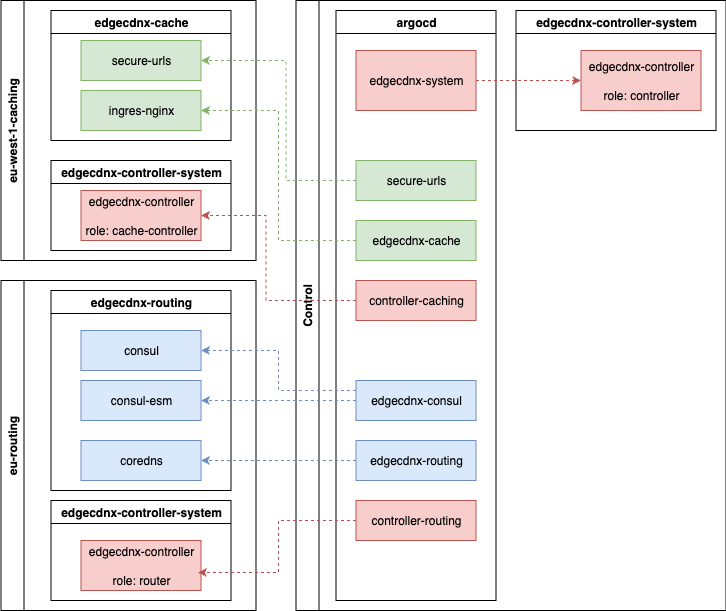

The diagram above was exported from draw.io. Its source (the exported page's mxGraphModel, read from the mxfile embedded in the PNG):
<mxGraphModel dx="3179.5" dy="766" grid="1" gridSize="10" guides="1" tooltips="1" connect="1" arrows="1" fold="1" page="1" pageScale="1.5" pageWidth="1169" pageHeight="826" background="none" math="0" shadow="0">
  <root>
    <mxCell id="0" style=";html=1;" />
    <mxCell id="1" style=";html=1;" parent="0" />
    <mxCell id="54xTYpO_ui6k_6PBTEya-4" value="Control" style="swimlane;horizontal=0;whiteSpace=wrap;html=1;" parent="1" vertex="1">
      <mxGeometry x="120" y="240" width="430" height="610" as="geometry" />
    </mxCell>
    <mxCell id="54xTYpO_ui6k_6PBTEya-2" value="argocd" style="swimlane;whiteSpace=wrap;html=1;" parent="54xTYpO_ui6k_6PBTEya-4" vertex="1">
      <mxGeometry x="40" y="10" width="160" height="590" as="geometry" />
    </mxCell>
    <mxCell id="54xTYpO_ui6k_6PBTEya-5" value="edgecdnx-cache" style="rounded=0;whiteSpace=wrap;html=1;fillColor=#d5e8d4;strokeColor=#82b366;" parent="54xTYpO_ui6k_6PBTEya-2" vertex="1">
      <mxGeometry x="20" y="210" width="120" height="40" as="geometry" />
    </mxCell>
    <mxCell id="54xTYpO_ui6k_6PBTEya-9" value="edgecdnx-consul" style="rounded=0;whiteSpace=wrap;html=1;fillColor=#dae8fc;strokeColor=#6c8ebf;" parent="54xTYpO_ui6k_6PBTEya-2" vertex="1">
      <mxGeometry x="20" y="370" width="120" height="40" as="geometry" />
    </mxCell>
    <mxCell id="54xTYpO_ui6k_6PBTEya-8" value="controller-caching" style="rounded=0;whiteSpace=wrap;html=1;fillColor=#f8cecc;strokeColor=#b85450;" parent="54xTYpO_ui6k_6PBTEya-2" vertex="1">
      <mxGeometry x="20" y="270" width="120" height="40" as="geometry" />
    </mxCell>
    <mxCell id="54xTYpO_ui6k_6PBTEya-7" value="controller-routing" style="rounded=0;whiteSpace=wrap;html=1;fillColor=#f8cecc;strokeColor=#b85450;" parent="54xTYpO_ui6k_6PBTEya-2" vertex="1">
      <mxGeometry x="20" y="490" width="120" height="40" as="geometry" />
    </mxCell>
    <mxCell id="54xTYpO_ui6k_6PBTEya-6" value="edgecdnx-routing" style="rounded=0;whiteSpace=wrap;html=1;fillColor=#dae8fc;strokeColor=#6c8ebf;" parent="54xTYpO_ui6k_6PBTEya-2" vertex="1">
      <mxGeometry x="20" y="430" width="120" height="40" as="geometry" />
    </mxCell>
    <mxCell id="54xTYpO_ui6k_6PBTEya-10" value="edgecdnx-system" style="whiteSpace=wrap;html=1;fillColor=#f8cecc;strokeColor=#b85450;" parent="54xTYpO_ui6k_6PBTEya-2" vertex="1">
      <mxGeometry x="20" y="40" width="120" height="60" as="geometry" />
    </mxCell>
    <mxCell id="54xTYpO_ui6k_6PBTEya-49" value="secure-urls" style="rounded=0;whiteSpace=wrap;html=1;fillColor=#d5e8d4;strokeColor=#82b366;" parent="54xTYpO_ui6k_6PBTEya-2" vertex="1">
      <mxGeometry x="20" y="150" width="120" height="40" as="geometry" />
    </mxCell>
    <mxCell id="54xTYpO_ui6k_6PBTEya-18" value="edgecdnx-controller-system" style="swimlane;whiteSpace=wrap;html=1;" parent="54xTYpO_ui6k_6PBTEya-4" vertex="1">
      <mxGeometry x="220" y="10" width="200" height="120" as="geometry" />
    </mxCell>
    <mxCell id="54xTYpO_ui6k_6PBTEya-19" value="edgecdnx-controller&lt;br&gt;&lt;br&gt;role: controller" style="whiteSpace=wrap;html=1;fillColor=#f8cecc;strokeColor=#b85450;" parent="54xTYpO_ui6k_6PBTEya-18" vertex="1">
      <mxGeometry x="65" y="40" width="120" height="60" as="geometry" />
    </mxCell>
    <mxCell id="54xTYpO_ui6k_6PBTEya-20" style="edgeStyle=orthogonalEdgeStyle;rounded=0;orthogonalLoop=1;jettySize=auto;html=1;exitX=1;exitY=0.5;exitDx=0;exitDy=0;entryX=0;entryY=0.5;entryDx=0;entryDy=0;dashed=1;fillColor=#f8cecc;strokeColor=#b85450;" parent="54xTYpO_ui6k_6PBTEya-4" source="54xTYpO_ui6k_6PBTEya-10" target="54xTYpO_ui6k_6PBTEya-19" edge="1">
      <mxGeometry relative="1" as="geometry" />
    </mxCell>
    <mxCell id="54xTYpO_ui6k_6PBTEya-24" value="eu-routing" style="swimlane;horizontal=0;whiteSpace=wrap;html=1;" parent="1" vertex="1">
      <mxGeometry x="-175" y="520" width="255" height="330" as="geometry" />
    </mxCell>
    <mxCell id="54xTYpO_ui6k_6PBTEya-27" value="edgecdnx-controller-system" style="swimlane;whiteSpace=wrap;html=1;" parent="54xTYpO_ui6k_6PBTEya-24" vertex="1">
      <mxGeometry x="50" y="220" width="180" height="100" as="geometry" />
    </mxCell>
    <mxCell id="54xTYpO_ui6k_6PBTEya-28" value="edgecdnx-controller&lt;br&gt;&lt;br&gt;role: router" style="whiteSpace=wrap;html=1;fillColor=#f8cecc;strokeColor=#b85450;" parent="54xTYpO_ui6k_6PBTEya-27" vertex="1">
      <mxGeometry x="30" y="40" width="120" height="50" as="geometry" />
    </mxCell>
    <mxCell id="54xTYpO_ui6k_6PBTEya-29" value="edgecdnx-routing" style="swimlane;whiteSpace=wrap;html=1;" parent="54xTYpO_ui6k_6PBTEya-24" vertex="1">
      <mxGeometry x="50" y="10" width="180" height="200" as="geometry" />
    </mxCell>
    <mxCell id="54xTYpO_ui6k_6PBTEya-31" value="consul" style="rounded=0;whiteSpace=wrap;html=1;fillColor=#dae8fc;strokeColor=#6c8ebf;" parent="54xTYpO_ui6k_6PBTEya-29" vertex="1">
      <mxGeometry x="30" y="40" width="120" height="40" as="geometry" />
    </mxCell>
    <mxCell id="54xTYpO_ui6k_6PBTEya-32" value="consul-esm" style="rounded=0;whiteSpace=wrap;html=1;fillColor=#dae8fc;strokeColor=#6c8ebf;" parent="54xTYpO_ui6k_6PBTEya-29" vertex="1">
      <mxGeometry x="30" y="90" width="120" height="40" as="geometry" />
    </mxCell>
    <mxCell id="54xTYpO_ui6k_6PBTEya-33" value="coredns" style="rounded=0;whiteSpace=wrap;html=1;fillColor=#dae8fc;strokeColor=#6c8ebf;" parent="54xTYpO_ui6k_6PBTEya-29" vertex="1">
      <mxGeometry x="30" y="150" width="120" height="40" as="geometry" />
    </mxCell>
    <mxCell id="54xTYpO_ui6k_6PBTEya-42" value="eu-west-1-caching" style="swimlane;horizontal=0;whiteSpace=wrap;html=1;" parent="1" vertex="1">
      <mxGeometry x="-175" y="240" width="255" height="260" as="geometry" />
    </mxCell>
    <mxCell id="54xTYpO_ui6k_6PBTEya-45" value="edgecdnx-cache" style="swimlane;whiteSpace=wrap;html=1;startSize=23;" parent="54xTYpO_ui6k_6PBTEya-42" vertex="1">
      <mxGeometry x="50" y="10" width="180" height="130" as="geometry" />
    </mxCell>
    <mxCell id="54xTYpO_ui6k_6PBTEya-46" value="ingres-nginx" style="rounded=0;whiteSpace=wrap;html=1;fillColor=#d5e8d4;strokeColor=#82b366;" parent="54xTYpO_ui6k_6PBTEya-45" vertex="1">
      <mxGeometry x="30" y="80" width="120" height="40" as="geometry" />
    </mxCell>
    <mxCell id="54xTYpO_ui6k_6PBTEya-47" value="secure-urls" style="rounded=0;whiteSpace=wrap;html=1;fillColor=#d5e8d4;strokeColor=#82b366;" parent="54xTYpO_ui6k_6PBTEya-45" vertex="1">
      <mxGeometry x="30" y="30" width="120" height="40" as="geometry" />
    </mxCell>
    <mxCell id="54xTYpO_ui6k_6PBTEya-43" value="edgecdnx-controller-system" style="swimlane;whiteSpace=wrap;html=1;" parent="54xTYpO_ui6k_6PBTEya-42" vertex="1">
      <mxGeometry x="50" y="160" width="180" height="90" as="geometry" />
    </mxCell>
    <mxCell id="54xTYpO_ui6k_6PBTEya-44" value="edgecdnx-controller&lt;br&gt;&lt;br&gt;role: cache-controller" style="whiteSpace=wrap;html=1;fillColor=#f8cecc;strokeColor=#b85450;" parent="54xTYpO_ui6k_6PBTEya-43" vertex="1">
      <mxGeometry x="30" y="30" width="120" height="50" as="geometry" />
    </mxCell>
    <mxCell id="54xTYpO_ui6k_6PBTEya-53" style="edgeStyle=orthogonalEdgeStyle;rounded=0;orthogonalLoop=1;jettySize=auto;html=1;exitX=0;exitY=0.25;exitDx=0;exitDy=0;entryX=1;entryY=0.5;entryDx=0;entryDy=0;dashed=1;fillColor=#dae8fc;strokeColor=#6c8ebf;" parent="1" source="54xTYpO_ui6k_6PBTEya-9" target="54xTYpO_ui6k_6PBTEya-31" edge="1">
      <mxGeometry relative="1" as="geometry" />
    </mxCell>
    <mxCell id="54xTYpO_ui6k_6PBTEya-54" style="edgeStyle=orthogonalEdgeStyle;rounded=0;orthogonalLoop=1;jettySize=auto;html=1;exitX=0;exitY=0.5;exitDx=0;exitDy=0;entryX=1;entryY=0.5;entryDx=0;entryDy=0;dashed=1;fillColor=#dae8fc;strokeColor=#6c8ebf;" parent="1" source="54xTYpO_ui6k_6PBTEya-9" target="54xTYpO_ui6k_6PBTEya-32" edge="1">
      <mxGeometry relative="1" as="geometry" />
    </mxCell>
    <mxCell id="54xTYpO_ui6k_6PBTEya-55" style="edgeStyle=orthogonalEdgeStyle;rounded=0;orthogonalLoop=1;jettySize=auto;html=1;exitX=0;exitY=0.5;exitDx=0;exitDy=0;entryX=1;entryY=0.5;entryDx=0;entryDy=0;dashed=1;fillColor=#dae8fc;strokeColor=#6c8ebf;" parent="1" source="54xTYpO_ui6k_6PBTEya-6" target="54xTYpO_ui6k_6PBTEya-33" edge="1">
      <mxGeometry relative="1" as="geometry" />
    </mxCell>
    <mxCell id="54xTYpO_ui6k_6PBTEya-56" style="edgeStyle=orthogonalEdgeStyle;rounded=0;orthogonalLoop=1;jettySize=auto;html=1;exitX=0;exitY=0.5;exitDx=0;exitDy=0;entryX=1;entryY=0.5;entryDx=0;entryDy=0;fillColor=#f8cecc;strokeColor=#b85450;dashed=1;" parent="1" source="54xTYpO_ui6k_6PBTEya-8" target="54xTYpO_ui6k_6PBTEya-44" edge="1">
      <mxGeometry relative="1" as="geometry">
        <Array as="points">
          <mxPoint x="90" y="540" />
          <mxPoint x="90" y="455" />
        </Array>
      </mxGeometry>
    </mxCell>
    <mxCell id="54xTYpO_ui6k_6PBTEya-57" style="edgeStyle=orthogonalEdgeStyle;rounded=0;orthogonalLoop=1;jettySize=auto;html=1;exitX=0;exitY=0.5;exitDx=0;exitDy=0;entryX=1;entryY=0.5;entryDx=0;entryDy=0;dashed=1;fillColor=#d5e8d4;strokeColor=#82b366;" parent="1" source="54xTYpO_ui6k_6PBTEya-49" target="54xTYpO_ui6k_6PBTEya-47" edge="1">
      <mxGeometry relative="1" as="geometry">
        <Array as="points">
          <mxPoint x="110" y="420" />
          <mxPoint x="110" y="300" />
        </Array>
      </mxGeometry>
    </mxCell>
    <mxCell id="54xTYpO_ui6k_6PBTEya-58" style="edgeStyle=orthogonalEdgeStyle;rounded=0;orthogonalLoop=1;jettySize=auto;html=1;exitX=0;exitY=0.5;exitDx=0;exitDy=0;entryX=1;entryY=0.5;entryDx=0;entryDy=0;dashed=1;fillColor=#d5e8d4;strokeColor=#82b366;" parent="1" source="54xTYpO_ui6k_6PBTEya-5" target="54xTYpO_ui6k_6PBTEya-46" edge="1">
      <mxGeometry relative="1" as="geometry" />
    </mxCell>
    <mxCell id="54xTYpO_ui6k_6PBTEya-59" style="edgeStyle=orthogonalEdgeStyle;rounded=0;orthogonalLoop=1;jettySize=auto;html=1;exitX=0;exitY=0.5;exitDx=0;exitDy=0;entryX=0.975;entryY=0.64;entryDx=0;entryDy=0;entryPerimeter=0;fillColor=#f8cecc;strokeColor=#b85450;dashed=1;" parent="1" source="54xTYpO_ui6k_6PBTEya-7" target="54xTYpO_ui6k_6PBTEya-28" edge="1">
      <mxGeometry relative="1" as="geometry" />
    </mxCell>
  </root>
</mxGraphModel>